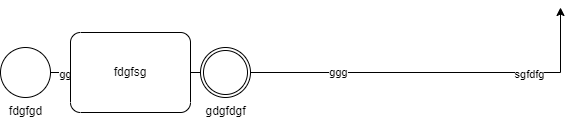

The diagram above was exported from draw.io. Its source (the exported page's mxGraphModel, read from the mxfile embedded in the PNG):
<mxGraphModel dx="1434" dy="796" grid="1" gridSize="10" guides="1" tooltips="1" connect="1" arrows="1" fold="1" page="1" pageScale="1" pageWidth="850" pageHeight="1100" background="none" math="0" shadow="0">
  <root>
    <mxCell id="0" />
    <mxCell id="1" parent="0" />
    <mxCell id="s18PhRdPhPrpZhlFCBgY-11" value="ggg" style="edgeStyle=orthogonalEdgeStyle;rounded=0;orthogonalLoop=1;jettySize=auto;html=1;" parent="1" source="s18PhRdPhPrpZhlFCBgY-5" edge="1">
      <mxGeometry relative="1" as="geometry">
        <mxPoint x="680" y="150" as="targetPoint" />
      </mxGeometry>
    </mxCell>
    <mxCell id="s18PhRdPhPrpZhlFCBgY-12" value="sgfdfg" style="edgeLabel;html=1;align=center;verticalAlign=middle;resizable=0;points=[];" parent="s18PhRdPhPrpZhlFCBgY-11" vertex="1" connectable="0">
      <mxGeometry x="0.6626" y="-1" relative="1" as="geometry">
        <mxPoint as="offset" />
      </mxGeometry>
    </mxCell>
    <mxCell id="s18PhRdPhPrpZhlFCBgY-13" value="gg" style="edgeLabel;html=1;align=center;verticalAlign=middle;resizable=0;points=[];" parent="s18PhRdPhPrpZhlFCBgY-11" vertex="1" connectable="0">
      <mxGeometry x="-0.9513" y="-1" relative="1" as="geometry">
        <mxPoint as="offset" />
      </mxGeometry>
    </mxCell>
    <mxCell id="s18PhRdPhPrpZhlFCBgY-5" value="fdgfgd" style="points=[[0.145,0.145,0],[0.5,0,0],[0.855,0.145,0],[1,0.5,0],[0.855,0.855,0],[0.5,1,0],[0.145,0.855,0],[0,0.5,0]];shape=mxgraph.bpmn.event;html=1;verticalLabelPosition=bottom;labelBackgroundColor=#ffffff;verticalAlign=top;align=center;perimeter=ellipsePerimeter;outlineConnect=0;aspect=fixed;outline=standard;symbol=general;" parent="1" vertex="1">
      <mxGeometry x="120" y="190" width="50" height="50" as="geometry" />
    </mxCell>
    <mxCell id="s18PhRdPhPrpZhlFCBgY-6" value="gdgfdgf" style="points=[[0.145,0.145,0],[0.5,0,0],[0.855,0.145,0],[1,0.5,0],[0.855,0.855,0],[0.5,1,0],[0.145,0.855,0],[0,0.5,0]];shape=mxgraph.bpmn.event;html=1;verticalLabelPosition=bottom;labelBackgroundColor=#ffffff;verticalAlign=top;align=center;perimeter=ellipsePerimeter;outlineConnect=0;aspect=fixed;outline=throwing;symbol=general;" parent="1" vertex="1">
      <mxGeometry x="320" y="190" width="50" height="50" as="geometry" />
    </mxCell>
    <mxCell id="s18PhRdPhPrpZhlFCBgY-8" value="fdgfsg" style="points=[[0.25,0,0],[0.5,0,0],[0.75,0,0],[1,0.25,0],[1,0.5,0],[1,0.75,0],[0.75,1,0],[0.5,1,0],[0.25,1,0],[0,0.75,0],[0,0.5,0],[0,0.25,0]];shape=mxgraph.bpmn.task;whiteSpace=wrap;rectStyle=rounded;size=10;html=1;container=1;expand=0;collapsible=0;taskMarker=abstract;" parent="1" vertex="1">
      <mxGeometry x="190" y="175" width="120" height="80" as="geometry" />
    </mxCell>
  </root>
</mxGraphModel>